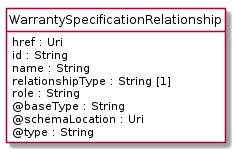

The diagram above was rendered by PlantUML. Its source (embedded in the PNG):
@startuml
hide circle
hide methods
hide stereotype
show <<Enumeration>> stereotype
skinparam class {
   BackgroundColor<<Enumeration>> #E6F5F7
   BackgroundColor<<Ref>> #FFFFE0
   BackgroundColor<<Pivot>> #FFFFFFF
   BackgroundColor<<SimpleType>> #E2F0DA
   BackgroundColor #FCF2E3
}

class WarrantySpecificationRelationship <<Pivot>> {
    href : Uri
    id : String
    name : String
    relationshipType : String [1]
    role : String
    @baseType : String
    @schemaLocation : Uri
    @type : String
}


@enduml